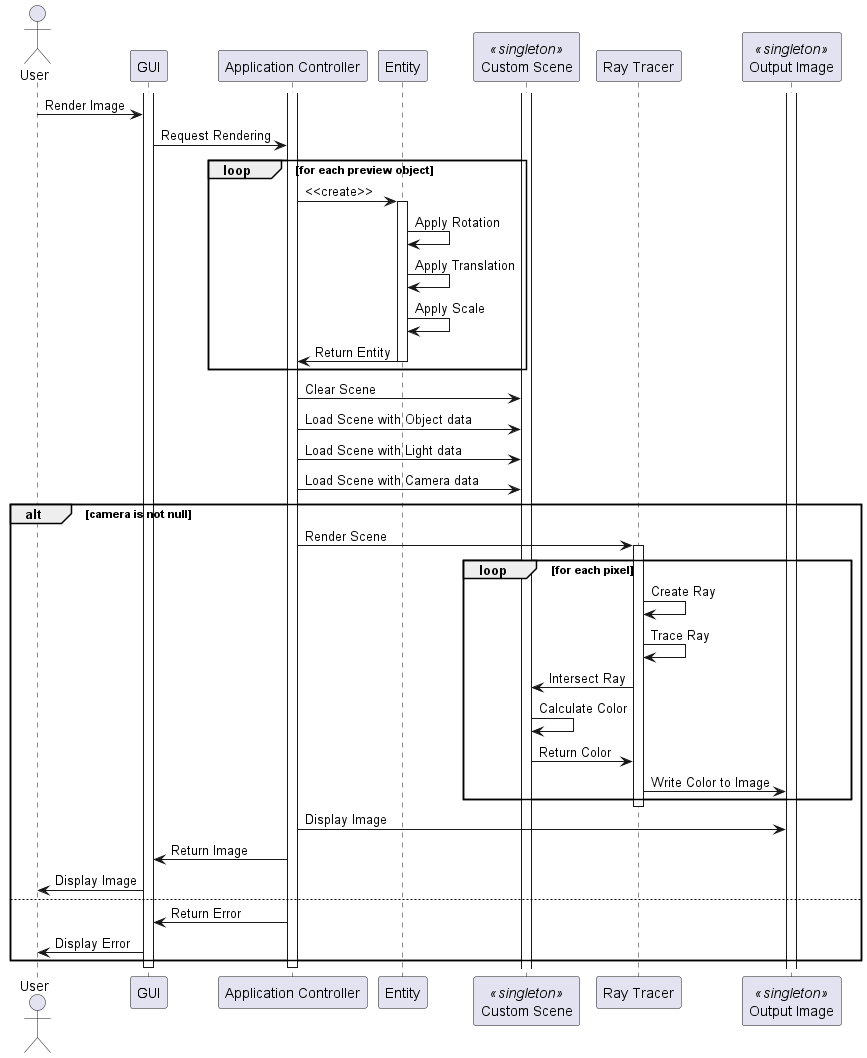

The diagram above was rendered by PlantUML. Its source (embedded in the PNG):
@startuml
actor User
participant "GUI" as GUI
participant "Application Controller" as ApplicationController
participant "Entity" as Entity
participant "Custom Scene" as CustomScene <<singleton>>
participant "Ray Tracer" as RayTracer
participant "Output Image" as OutputImage <<singleton>>

activate GUI
activate ApplicationController
activate CustomScene
activate OutputImage

User -> GUI: Render Image
GUI -> ApplicationController: Request Rendering


loop for each preview object
    ApplicationController -> Entity: <<create>>
    activate Entity
    Entity -> Entity: Apply Rotation
    Entity -> Entity: Apply Translation
    Entity -> Entity: Apply Scale
    Entity -> ApplicationController: Return Entity
    deactivate Entity
end

ApplicationController -> CustomScene: Clear Scene
ApplicationController -> CustomScene: Load Scene with Object data
ApplicationController -> CustomScene: Load Scene with Light data
ApplicationController -> CustomScene: Load Scene with Camera data

alt camera is not null
    ApplicationController -> RayTracer: Render Scene

    loop for each pixel
        activate RayTracer
        RayTracer -> RayTracer: Create Ray
        RayTracer -> RayTracer: Trace Ray
        RayTracer -> CustomScene: Intersect Ray
        CustomScene -> CustomScene: Calculate Color
        CustomScene -> RayTracer: Return Color
        RayTracer -> OutputImage: Write Color to Image
    end

    deactivate RayTracer

    ApplicationController -> OutputImage: Display Image
    ApplicationController -> GUI: Return Image
    GUI -> User: Display Image
else
    ApplicationController -> GUI: Return Error
    GUI -> User: Display Error
end




deactivate ApplicationController
deactivate GUI
@enduml